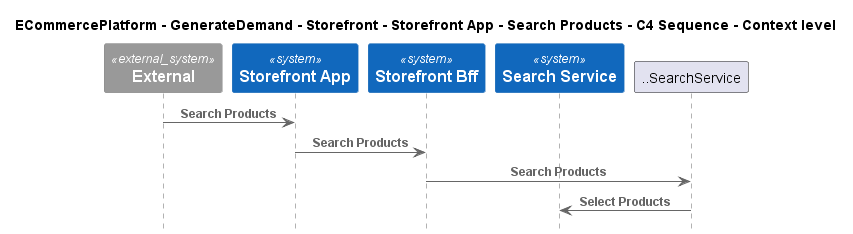

The diagram above was rendered by PlantUML. Its source (embedded in the PNG):
@startuml
!include ..\..\..\..\..\..\..\.c4s\C4_Sequence.puml

title ECommercePlatform - GenerateDemand - Storefront - Storefront App - Search Products - C4 Sequence - Context level

System_Ext(C4InterFlow.SoftwareSystems.ExternalSystem, "External", "")
System(ECommercePlatform.GenerateDemand.Storefront.SoftwareSystems.StorefrontApp, "Storefront App", "")
System(ECommercePlatform.GenerateDemand.Storefront.SoftwareSystems.StorefrontBff, "Storefront Bff", "")
System(ECommercePlatform.GenerateDemand.SearchAndBrowse.SoftwareSystems.SearchService, "Search Service", "")

Rel(C4InterFlow.SoftwareSystems.ExternalSystem, ECommercePlatform.GenerateDemand.Storefront.SoftwareSystems.StorefrontApp, "Search Products")
Rel(ECommercePlatform.GenerateDemand.Storefront.SoftwareSystems.StorefrontApp, ECommercePlatform.GenerateDemand.Storefront.SoftwareSystems.StorefrontBff, "Search Products")
Rel(ECommercePlatform.GenerateDemand.Storefront.SoftwareSystems.StorefrontBff, ..SearchService, "Search Products")
Rel(..SearchService, ECommercePlatform.GenerateDemand.SearchAndBrowse.SoftwareSystems.SearchService, "Select Products")


@enduml